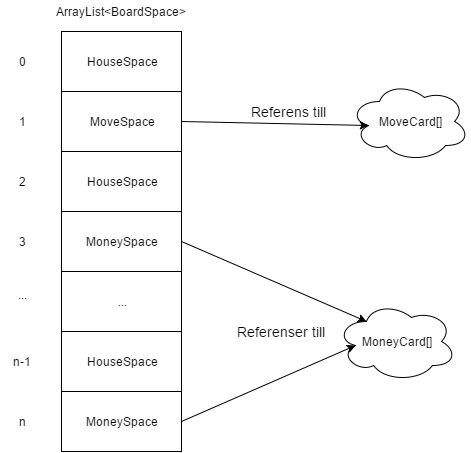

The diagram above was exported from draw.io. Its source (the exported page's mxGraphModel, read from the mxfile embedded in the PNG):
<mxGraphModel dx="1430" dy="755" grid="1" gridSize="10" guides="1" tooltips="1" connect="1" arrows="1" fold="1" page="1" pageScale="1" pageWidth="850" pageHeight="1100" background="#ffffff" math="0" shadow="0">
  <root>
    <mxCell id="0" />
    <mxCell id="1" parent="0" />
    <mxCell id="55ebb669ec1c114f-7" value="HouseSpace" style="whiteSpace=wrap;html=1;" vertex="1" parent="1">
      <mxGeometry x="150" y="70" width="120" height="60" as="geometry" />
    </mxCell>
    <mxCell id="55ebb669ec1c114f-8" value="MoveSpace" style="whiteSpace=wrap;html=1;" vertex="1" parent="1">
      <mxGeometry x="150" y="130" width="120" height="60" as="geometry" />
    </mxCell>
    <mxCell id="55ebb669ec1c114f-9" value="HouseSpace" style="whiteSpace=wrap;html=1;" vertex="1" parent="1">
      <mxGeometry x="150" y="190" width="120" height="60" as="geometry" />
    </mxCell>
    <mxCell id="55ebb669ec1c114f-10" value="MoneySpace" style="whiteSpace=wrap;html=1;" vertex="1" parent="1">
      <mxGeometry x="150" y="250" width="120" height="60" as="geometry" />
    </mxCell>
    <mxCell id="55ebb669ec1c114f-11" value="..." style="whiteSpace=wrap;html=1;" vertex="1" parent="1">
      <mxGeometry x="150" y="310" width="120" height="60" as="geometry" />
    </mxCell>
    <mxCell id="55ebb669ec1c114f-12" value="HouseSpace" style="whiteSpace=wrap;html=1;" vertex="1" parent="1">
      <mxGeometry x="150" y="370" width="120" height="60" as="geometry" />
    </mxCell>
    <mxCell id="55ebb669ec1c114f-13" value="MoneySpace" style="whiteSpace=wrap;html=1;" vertex="1" parent="1">
      <mxGeometry x="150" y="430" width="120" height="60" as="geometry" />
    </mxCell>
    <mxCell id="55ebb669ec1c114f-17" value="ArrayList&amp;lt;BoardSpace&amp;gt;&amp;nbsp;" style="text;html=1;strokeColor=none;fillColor=none;align=center;verticalAlign=middle;whiteSpace=wrap;" vertex="1" parent="1">
      <mxGeometry x="140" y="40" width="140" height="20" as="geometry" />
    </mxCell>
    <mxCell id="55ebb669ec1c114f-18" value="0" style="text;html=1;strokeColor=none;fillColor=none;align=center;verticalAlign=middle;whiteSpace=wrap;" vertex="1" parent="1">
      <mxGeometry x="90" y="90" width="40" height="20" as="geometry" />
    </mxCell>
    <mxCell id="55ebb669ec1c114f-19" value="1" style="text;html=1;strokeColor=none;fillColor=none;align=center;verticalAlign=middle;whiteSpace=wrap;" vertex="1" parent="1">
      <mxGeometry x="90" y="150" width="40" height="20" as="geometry" />
    </mxCell>
    <mxCell id="55ebb669ec1c114f-20" value="2" style="text;html=1;strokeColor=none;fillColor=none;align=center;verticalAlign=middle;whiteSpace=wrap;" vertex="1" parent="1">
      <mxGeometry x="90" y="210" width="40" height="20" as="geometry" />
    </mxCell>
    <mxCell id="55ebb669ec1c114f-21" value="3" style="text;html=1;strokeColor=none;fillColor=none;align=center;verticalAlign=middle;whiteSpace=wrap;" vertex="1" parent="1">
      <mxGeometry x="90" y="270" width="40" height="20" as="geometry" />
    </mxCell>
    <mxCell id="55ebb669ec1c114f-22" value="...&lt;div&gt;&lt;br&gt;&lt;/div&gt;" style="text;html=1;strokeColor=none;fillColor=none;align=center;verticalAlign=middle;whiteSpace=wrap;" vertex="1" parent="1">
      <mxGeometry x="90" y="330" width="40" height="20" as="geometry" />
    </mxCell>
    <mxCell id="55ebb669ec1c114f-23" value="n-1" style="text;html=1;strokeColor=none;fillColor=none;align=center;verticalAlign=middle;whiteSpace=wrap;" vertex="1" parent="1">
      <mxGeometry x="90" y="390" width="40" height="20" as="geometry" />
    </mxCell>
    <mxCell id="55ebb669ec1c114f-24" value="n" style="text;html=1;strokeColor=none;fillColor=none;align=center;verticalAlign=middle;whiteSpace=wrap;" vertex="1" parent="1">
      <mxGeometry x="90" y="450" width="40" height="20" as="geometry" />
    </mxCell>
    <mxCell id="55ebb669ec1c114f-25" style="edgeStyle=orthogonalEdgeStyle;rounded=0;html=1;exitX=0.5;exitY=0;entryX=0.5;entryY=0;jettySize=auto;orthogonalLoop=1;" edge="1" parent="1" source="55ebb669ec1c114f-23" target="55ebb669ec1c114f-23">
      <mxGeometry relative="1" as="geometry" />
    </mxCell>
    <mxCell id="55ebb669ec1c114f-27" value="MoveCard[]" style="ellipse;shape=cloud;whiteSpace=wrap;html=1;" vertex="1" parent="1">
      <mxGeometry x="438" y="120" width="120" height="80" as="geometry" />
    </mxCell>
    <mxCell id="55ebb669ec1c114f-28" value="MoneyCard[]" style="ellipse;shape=cloud;whiteSpace=wrap;html=1;" vertex="1" parent="1">
      <mxGeometry x="425" y="340" width="120" height="80" as="geometry" />
    </mxCell>
    <mxCell id="55ebb669ec1c114f-29" value="" style="endArrow=classic;html=1;exitX=1;exitY=0.5;entryX=0.16;entryY=0.55;entryPerimeter=0;" edge="1" parent="1" source="55ebb669ec1c114f-13" target="55ebb669ec1c114f-28">
      <mxGeometry width="50" height="50" relative="1" as="geometry">
        <mxPoint x="320" y="470" as="sourcePoint" />
        <mxPoint x="370" y="420" as="targetPoint" />
      </mxGeometry>
    </mxCell>
    <mxCell id="55ebb669ec1c114f-30" value="" style="endArrow=classic;html=1;exitX=1;exitY=0.5;entryX=0.16;entryY=0.55;entryPerimeter=0;" edge="1" parent="1" source="55ebb669ec1c114f-8" target="55ebb669ec1c114f-27">
      <mxGeometry width="50" height="50" relative="1" as="geometry">
        <mxPoint x="330" y="180" as="sourcePoint" />
        <mxPoint x="380" y="130" as="targetPoint" />
        <Array as="points" />
      </mxGeometry>
    </mxCell>
    <mxCell id="55ebb669ec1c114f-32" value="" style="endArrow=classic;html=1;exitX=1;exitY=0.5;entryX=0.25;entryY=0.25;entryPerimeter=0;" edge="1" parent="1" source="55ebb669ec1c114f-10" target="55ebb669ec1c114f-28">
      <mxGeometry width="50" height="50" relative="1" as="geometry">
        <mxPoint x="360" y="290" as="sourcePoint" />
        <mxPoint x="410" y="240" as="targetPoint" />
      </mxGeometry>
    </mxCell>
    <mxCell id="55ebb669ec1c114f-35" value="&lt;font style=&quot;font-size: 14px&quot;&gt;Referens till&lt;/font&gt;" style="text;html=1;strokeColor=none;fillColor=none;align=center;verticalAlign=middle;whiteSpace=wrap;rotation=0;" vertex="1" parent="1">
      <mxGeometry x="327" y="140" width="98" height="20" as="geometry" />
    </mxCell>
    <mxCell id="55ebb669ec1c114f-36" style="edgeStyle=orthogonalEdgeStyle;rounded=0;html=1;exitX=0.5;exitY=1;entryX=0.5;entryY=1;jettySize=auto;orthogonalLoop=1;" edge="1" parent="1" source="55ebb669ec1c114f-35" target="55ebb669ec1c114f-35">
      <mxGeometry relative="1" as="geometry" />
    </mxCell>
    <mxCell id="55ebb669ec1c114f-37" value="&lt;font style=&quot;font-size: 14px&quot;&gt;Referenser till&lt;/font&gt;" style="text;html=1;strokeColor=none;fillColor=none;align=center;verticalAlign=middle;whiteSpace=wrap;rotation=0;" vertex="1" parent="1">
      <mxGeometry x="320" y="360" width="98" height="20" as="geometry" />
    </mxCell>
  </root>
</mxGraphModel>